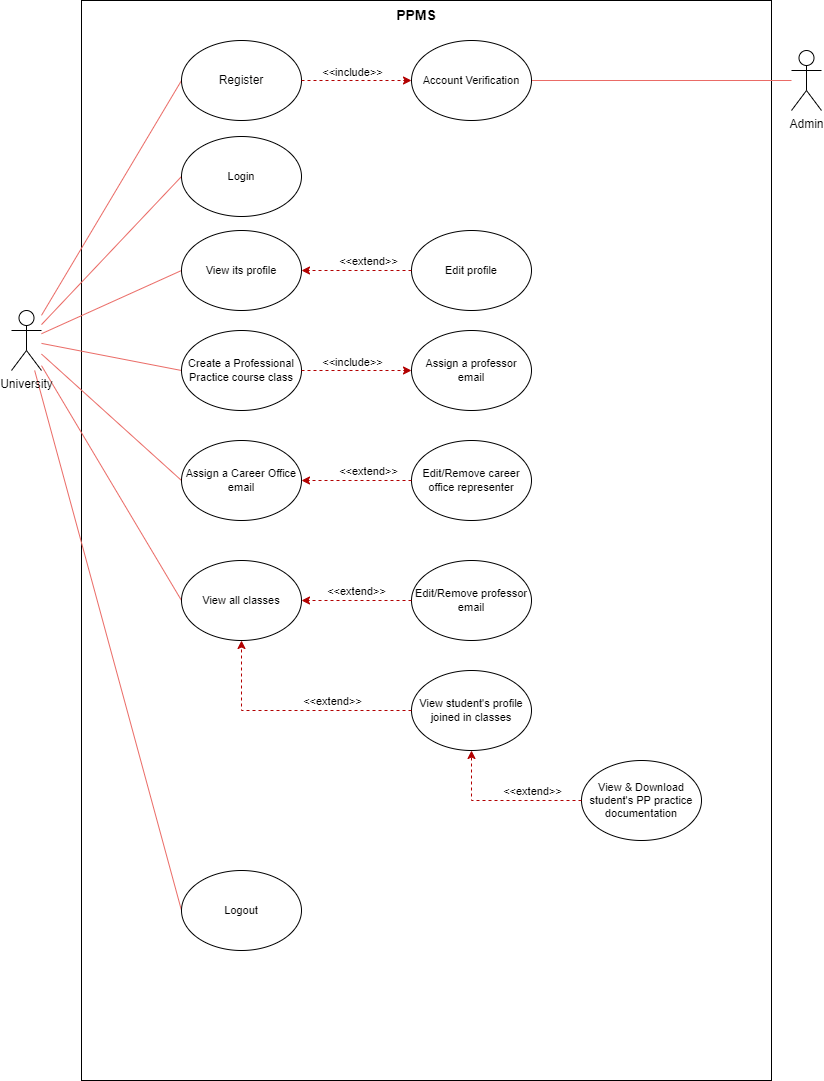

The diagram above was exported from draw.io. Its source (the exported page's mxGraphModel, read from the mxfile embedded in the PNG):
<mxGraphModel dx="1422" dy="734" grid="1" gridSize="10" guides="1" tooltips="1" connect="1" arrows="1" fold="1" page="1" pageScale="1" pageWidth="850" pageHeight="1100" math="0" shadow="0">
  <root>
    <mxCell id="0" />
    <mxCell id="1" parent="0" />
    <mxCell id="y3vBJhCLCEZpS7G5-Yhy-5" value="" style="rounded=0;whiteSpace=wrap;html=1;labelBackgroundColor=none;labelBorderColor=none;" parent="1" vertex="1">
      <mxGeometry x="90" y="10" width="690" height="1080" as="geometry" />
    </mxCell>
    <mxCell id="y3vBJhCLCEZpS7G5-Yhy-90" style="edgeStyle=none;rounded=0;orthogonalLoop=1;jettySize=auto;html=1;entryX=0;entryY=0.5;entryDx=0;entryDy=0;labelBackgroundColor=none;labelBorderColor=none;fontSize=11;fontColor=#000000;endArrow=none;endFill=0;strokeColor=#EA6B66;" parent="1" source="y3vBJhCLCEZpS7G5-Yhy-1" target="y3vBJhCLCEZpS7G5-Yhy-3" edge="1">
      <mxGeometry relative="1" as="geometry" />
    </mxCell>
    <mxCell id="y3vBJhCLCEZpS7G5-Yhy-91" style="edgeStyle=none;rounded=0;orthogonalLoop=1;jettySize=auto;html=1;entryX=0;entryY=0.5;entryDx=0;entryDy=0;labelBackgroundColor=none;labelBorderColor=none;fontSize=11;fontColor=#000000;endArrow=none;endFill=0;strokeColor=#EA6B66;" parent="1" source="y3vBJhCLCEZpS7G5-Yhy-1" target="y3vBJhCLCEZpS7G5-Yhy-63" edge="1">
      <mxGeometry relative="1" as="geometry" />
    </mxCell>
    <mxCell id="y3vBJhCLCEZpS7G5-Yhy-92" style="edgeStyle=none;rounded=0;orthogonalLoop=1;jettySize=auto;html=1;entryX=0;entryY=0.5;entryDx=0;entryDy=0;labelBackgroundColor=none;labelBorderColor=none;fontSize=11;fontColor=#000000;endArrow=none;endFill=0;strokeColor=#EA6B66;" parent="1" source="y3vBJhCLCEZpS7G5-Yhy-1" target="y3vBJhCLCEZpS7G5-Yhy-67" edge="1">
      <mxGeometry relative="1" as="geometry" />
    </mxCell>
    <mxCell id="y3vBJhCLCEZpS7G5-Yhy-93" style="edgeStyle=none;rounded=0;orthogonalLoop=1;jettySize=auto;html=1;entryX=0;entryY=0.5;entryDx=0;entryDy=0;labelBackgroundColor=none;labelBorderColor=none;fontSize=11;fontColor=#000000;endArrow=none;endFill=0;strokeColor=#EA6B66;" parent="1" source="y3vBJhCLCEZpS7G5-Yhy-1" target="y3vBJhCLCEZpS7G5-Yhy-71" edge="1">
      <mxGeometry relative="1" as="geometry" />
    </mxCell>
    <mxCell id="y3vBJhCLCEZpS7G5-Yhy-94" style="edgeStyle=none;rounded=0;orthogonalLoop=1;jettySize=auto;html=1;entryX=0;entryY=0.5;entryDx=0;entryDy=0;labelBackgroundColor=none;labelBorderColor=none;fontSize=11;fontColor=#000000;endArrow=none;endFill=0;strokeColor=#EA6B66;" parent="1" source="y3vBJhCLCEZpS7G5-Yhy-1" target="y3vBJhCLCEZpS7G5-Yhy-78" edge="1">
      <mxGeometry relative="1" as="geometry" />
    </mxCell>
    <mxCell id="y3vBJhCLCEZpS7G5-Yhy-95" style="edgeStyle=none;rounded=0;orthogonalLoop=1;jettySize=auto;html=1;entryX=0;entryY=0.5;entryDx=0;entryDy=0;labelBackgroundColor=none;labelBorderColor=none;fontSize=11;fontColor=#000000;endArrow=none;endFill=0;strokeColor=#EA6B66;" parent="1" source="y3vBJhCLCEZpS7G5-Yhy-1" target="y3vBJhCLCEZpS7G5-Yhy-82" edge="1">
      <mxGeometry relative="1" as="geometry" />
    </mxCell>
    <mxCell id="y3vBJhCLCEZpS7G5-Yhy-96" style="edgeStyle=none;rounded=0;orthogonalLoop=1;jettySize=auto;html=1;entryX=0;entryY=0.5;entryDx=0;entryDy=0;labelBackgroundColor=none;labelBorderColor=none;fontSize=11;fontColor=#000000;endArrow=none;endFill=0;strokeColor=#EA6B66;" parent="1" source="y3vBJhCLCEZpS7G5-Yhy-1" target="y3vBJhCLCEZpS7G5-Yhy-85" edge="1">
      <mxGeometry relative="1" as="geometry" />
    </mxCell>
    <mxCell id="y3vBJhCLCEZpS7G5-Yhy-1" value="University" style="shape=umlActor;verticalLabelPosition=bottom;verticalAlign=top;html=1;outlineConnect=0;labelBackgroundColor=none;labelBorderColor=none;" parent="1" vertex="1">
      <mxGeometry x="20" y="320" width="30" height="60" as="geometry" />
    </mxCell>
    <mxCell id="y3vBJhCLCEZpS7G5-Yhy-3" value="Register" style="ellipse;whiteSpace=wrap;html=1;labelBackgroundColor=none;labelBorderColor=none;" parent="1" vertex="1">
      <mxGeometry x="190" y="50" width="120" height="80" as="geometry" />
    </mxCell>
    <mxCell id="y3vBJhCLCEZpS7G5-Yhy-66" style="edgeStyle=none;rounded=0;orthogonalLoop=1;jettySize=auto;html=1;labelBackgroundColor=none;labelBorderColor=none;fontSize=11;fontColor=#000000;endArrow=none;endFill=0;strokeColor=#EA6B66;" parent="1" source="y3vBJhCLCEZpS7G5-Yhy-6" target="y3vBJhCLCEZpS7G5-Yhy-62" edge="1">
      <mxGeometry relative="1" as="geometry" />
    </mxCell>
    <mxCell id="y3vBJhCLCEZpS7G5-Yhy-6" value="Admin" style="shape=umlActor;verticalLabelPosition=bottom;verticalAlign=top;html=1;outlineConnect=0;labelBackgroundColor=none;labelBorderColor=none;" parent="1" vertex="1">
      <mxGeometry x="800" y="60" width="30" height="60" as="geometry" />
    </mxCell>
    <mxCell id="y3vBJhCLCEZpS7G5-Yhy-8" value="&lt;b&gt;&lt;font style=&quot;font-size: 14px&quot;&gt;PPMS&lt;/font&gt;&lt;/b&gt;" style="text;html=1;strokeColor=none;fillColor=none;align=center;verticalAlign=middle;whiteSpace=wrap;rounded=0;labelBackgroundColor=none;labelBorderColor=none;" parent="1" vertex="1">
      <mxGeometry x="395" y="10" width="60" height="30" as="geometry" />
    </mxCell>
    <mxCell id="y3vBJhCLCEZpS7G5-Yhy-62" value="&lt;font color=&quot;#000000&quot;&gt;Account Verification&lt;/font&gt;" style="ellipse;whiteSpace=wrap;html=1;labelBackgroundColor=none;labelBorderColor=none;fontSize=11;fontColor=#67AB9F;fillColor=#FFFFFF;" parent="1" vertex="1">
      <mxGeometry x="420" y="50" width="120" height="80" as="geometry" />
    </mxCell>
    <mxCell id="y3vBJhCLCEZpS7G5-Yhy-63" value="Login" style="ellipse;whiteSpace=wrap;html=1;labelBackgroundColor=none;labelBorderColor=none;fontSize=11;fontColor=#000000;fillColor=#FFFFFF;" parent="1" vertex="1">
      <mxGeometry x="190" y="146" width="120" height="80" as="geometry" />
    </mxCell>
    <mxCell id="y3vBJhCLCEZpS7G5-Yhy-64" value="" style="edgeStyle=orthogonalEdgeStyle;rounded=0;orthogonalLoop=1;jettySize=auto;html=1;fontSize=14;fillColor=#e51400;dashed=1;labelBackgroundColor=none;labelBorderColor=none;strokeColor=#B20000;" parent="1" source="y3vBJhCLCEZpS7G5-Yhy-3" target="y3vBJhCLCEZpS7G5-Yhy-62" edge="1">
      <mxGeometry relative="1" as="geometry">
        <mxPoint x="310" y="89.5" as="sourcePoint" />
        <mxPoint x="410" y="89.5" as="targetPoint" />
      </mxGeometry>
    </mxCell>
    <mxCell id="y3vBJhCLCEZpS7G5-Yhy-65" value="&lt;font style=&quot;font-size: 11px&quot;&gt;&amp;lt;&amp;lt;include&amp;gt;&amp;gt;&lt;/font&gt;" style="edgeLabel;html=1;align=center;verticalAlign=middle;resizable=0;points=[];fontSize=14;labelBackgroundColor=none;labelBorderColor=none;" parent="y3vBJhCLCEZpS7G5-Yhy-64" vertex="1" connectable="0">
      <mxGeometry x="0.1964" y="-1" relative="1" as="geometry">
        <mxPoint x="-16" y="-11" as="offset" />
      </mxGeometry>
    </mxCell>
    <mxCell id="y3vBJhCLCEZpS7G5-Yhy-67" value="View its profile" style="ellipse;whiteSpace=wrap;html=1;labelBackgroundColor=none;labelBorderColor=none;fontSize=11;fontColor=#000000;fillColor=#FFFFFF;" parent="1" vertex="1">
      <mxGeometry x="190" y="240" width="120" height="80" as="geometry" />
    </mxCell>
    <mxCell id="y3vBJhCLCEZpS7G5-Yhy-68" value="Edit profile" style="ellipse;whiteSpace=wrap;html=1;labelBackgroundColor=none;labelBorderColor=none;fontSize=11;fontColor=#000000;fillColor=#FFFFFF;" parent="1" vertex="1">
      <mxGeometry x="420" y="240" width="120" height="80" as="geometry" />
    </mxCell>
    <mxCell id="y3vBJhCLCEZpS7G5-Yhy-69" value="" style="edgeStyle=orthogonalEdgeStyle;rounded=0;orthogonalLoop=1;jettySize=auto;html=1;fontSize=11;dashed=1;labelBackgroundColor=none;labelBorderColor=none;fillColor=#e51400;strokeColor=#B20000;" parent="1" source="y3vBJhCLCEZpS7G5-Yhy-68" target="y3vBJhCLCEZpS7G5-Yhy-67" edge="1">
      <mxGeometry relative="1" as="geometry">
        <mxPoint x="400" y="310" as="sourcePoint" />
        <mxPoint x="300" y="310" as="targetPoint" />
        <Array as="points" />
      </mxGeometry>
    </mxCell>
    <mxCell id="y3vBJhCLCEZpS7G5-Yhy-70" value="&amp;lt;&amp;lt;extend&amp;gt;&amp;gt;" style="edgeLabel;html=1;align=center;verticalAlign=middle;resizable=0;points=[];fontSize=11;labelBackgroundColor=none;labelBorderColor=none;" parent="y3vBJhCLCEZpS7G5-Yhy-69" vertex="1" connectable="0">
      <mxGeometry x="-0.2578" y="-1" relative="1" as="geometry">
        <mxPoint x="-3" y="-9" as="offset" />
      </mxGeometry>
    </mxCell>
    <mxCell id="y3vBJhCLCEZpS7G5-Yhy-71" value="Create a Professional Practice course class" style="ellipse;whiteSpace=wrap;html=1;labelBackgroundColor=none;labelBorderColor=none;fontSize=11;fontColor=#000000;fillColor=#FFFFFF;" parent="1" vertex="1">
      <mxGeometry x="190" y="340" width="120" height="80" as="geometry" />
    </mxCell>
    <mxCell id="y3vBJhCLCEZpS7G5-Yhy-72" value="Assign a professor email" style="ellipse;whiteSpace=wrap;html=1;labelBackgroundColor=none;labelBorderColor=none;fontSize=11;fontColor=#000000;fillColor=#FFFFFF;" parent="1" vertex="1">
      <mxGeometry x="420" y="340" width="120" height="80" as="geometry" />
    </mxCell>
    <mxCell id="y3vBJhCLCEZpS7G5-Yhy-73" value="" style="edgeStyle=orthogonalEdgeStyle;rounded=0;orthogonalLoop=1;jettySize=auto;html=1;fontSize=14;fillColor=#e51400;dashed=1;labelBackgroundColor=none;labelBorderColor=none;strokeColor=#B20000;" parent="1" source="y3vBJhCLCEZpS7G5-Yhy-71" target="y3vBJhCLCEZpS7G5-Yhy-72" edge="1">
      <mxGeometry relative="1" as="geometry">
        <mxPoint x="310" y="379.5" as="sourcePoint" />
        <mxPoint x="410" y="379.5" as="targetPoint" />
      </mxGeometry>
    </mxCell>
    <mxCell id="y3vBJhCLCEZpS7G5-Yhy-74" value="&lt;font style=&quot;font-size: 11px&quot;&gt;&amp;lt;&amp;lt;include&amp;gt;&amp;gt;&lt;/font&gt;" style="edgeLabel;html=1;align=center;verticalAlign=middle;resizable=0;points=[];fontSize=14;labelBackgroundColor=none;labelBorderColor=none;" parent="y3vBJhCLCEZpS7G5-Yhy-73" vertex="1" connectable="0">
      <mxGeometry x="0.1964" y="-1" relative="1" as="geometry">
        <mxPoint x="-16" y="-11" as="offset" />
      </mxGeometry>
    </mxCell>
    <mxCell id="y3vBJhCLCEZpS7G5-Yhy-75" value="Edit/Remove professor email" style="ellipse;whiteSpace=wrap;html=1;labelBackgroundColor=none;labelBorderColor=none;fontSize=11;fontColor=#000000;fillColor=#FFFFFF;" parent="1" vertex="1">
      <mxGeometry x="420" y="570" width="120" height="80" as="geometry" />
    </mxCell>
    <mxCell id="y3vBJhCLCEZpS7G5-Yhy-76" value="" style="edgeStyle=orthogonalEdgeStyle;rounded=0;orthogonalLoop=1;jettySize=auto;html=1;fontSize=11;dashed=1;labelBackgroundColor=none;labelBorderColor=none;fillColor=#e51400;strokeColor=#B20000;" parent="1" source="y3vBJhCLCEZpS7G5-Yhy-75" target="y3vBJhCLCEZpS7G5-Yhy-82" edge="1">
      <mxGeometry relative="1" as="geometry">
        <mxPoint x="380" y="460" as="sourcePoint" />
        <mxPoint x="280" y="460" as="targetPoint" />
        <Array as="points" />
      </mxGeometry>
    </mxCell>
    <mxCell id="y3vBJhCLCEZpS7G5-Yhy-77" value="&amp;lt;&amp;lt;extend&amp;gt;&amp;gt;" style="edgeLabel;html=1;align=center;verticalAlign=middle;resizable=0;points=[];fontSize=11;labelBackgroundColor=none;labelBorderColor=none;" parent="y3vBJhCLCEZpS7G5-Yhy-76" vertex="1" connectable="0">
      <mxGeometry x="-0.2578" y="-1" relative="1" as="geometry">
        <mxPoint x="-15" y="-9" as="offset" />
      </mxGeometry>
    </mxCell>
    <mxCell id="y3vBJhCLCEZpS7G5-Yhy-78" value="Assign a Career Office email" style="ellipse;whiteSpace=wrap;html=1;labelBackgroundColor=none;labelBorderColor=none;fontSize=11;fontColor=#000000;fillColor=#FFFFFF;" parent="1" vertex="1">
      <mxGeometry x="190" y="450" width="120" height="80" as="geometry" />
    </mxCell>
    <mxCell id="y3vBJhCLCEZpS7G5-Yhy-79" value="Edit/Remove career office representer" style="ellipse;whiteSpace=wrap;html=1;labelBackgroundColor=none;labelBorderColor=none;fontSize=11;fontColor=#000000;fillColor=#FFFFFF;" parent="1" vertex="1">
      <mxGeometry x="420" y="450" width="120" height="80" as="geometry" />
    </mxCell>
    <mxCell id="y3vBJhCLCEZpS7G5-Yhy-80" value="" style="edgeStyle=orthogonalEdgeStyle;rounded=0;orthogonalLoop=1;jettySize=auto;html=1;fontSize=11;dashed=1;labelBackgroundColor=none;labelBorderColor=none;fillColor=#e51400;strokeColor=#B20000;" parent="1" source="y3vBJhCLCEZpS7G5-Yhy-79" target="y3vBJhCLCEZpS7G5-Yhy-78" edge="1">
      <mxGeometry relative="1" as="geometry">
        <mxPoint x="410" y="480" as="sourcePoint" />
        <mxPoint x="240" y="430" as="targetPoint" />
        <Array as="points" />
      </mxGeometry>
    </mxCell>
    <mxCell id="y3vBJhCLCEZpS7G5-Yhy-81" value="&amp;lt;&amp;lt;extend&amp;gt;&amp;gt;" style="edgeLabel;html=1;align=center;verticalAlign=middle;resizable=0;points=[];fontSize=11;labelBackgroundColor=none;labelBorderColor=none;" parent="y3vBJhCLCEZpS7G5-Yhy-80" vertex="1" connectable="0">
      <mxGeometry x="-0.2578" y="-1" relative="1" as="geometry">
        <mxPoint x="-3" y="-9" as="offset" />
      </mxGeometry>
    </mxCell>
    <mxCell id="y3vBJhCLCEZpS7G5-Yhy-82" value="View all classes" style="ellipse;whiteSpace=wrap;html=1;labelBackgroundColor=none;labelBorderColor=none;fontSize=11;fontColor=#000000;fillColor=#FFFFFF;" parent="1" vertex="1">
      <mxGeometry x="190" y="570" width="120" height="80" as="geometry" />
    </mxCell>
    <mxCell id="y3vBJhCLCEZpS7G5-Yhy-83" value="View student's profile joined in classes" style="ellipse;whiteSpace=wrap;html=1;labelBackgroundColor=none;labelBorderColor=none;fontSize=11;fontColor=#000000;fillColor=#FFFFFF;" parent="1" vertex="1">
      <mxGeometry x="420" y="680" width="120" height="80" as="geometry" />
    </mxCell>
    <mxCell id="y3vBJhCLCEZpS7G5-Yhy-84" value="View &amp;amp; Download student's PP practice documentation" style="ellipse;whiteSpace=wrap;html=1;labelBackgroundColor=none;labelBorderColor=none;fontSize=11;fontColor=#000000;fillColor=#FFFFFF;" parent="1" vertex="1">
      <mxGeometry x="590" y="770" width="120" height="80" as="geometry" />
    </mxCell>
    <mxCell id="y3vBJhCLCEZpS7G5-Yhy-85" value="Logout" style="ellipse;whiteSpace=wrap;html=1;labelBackgroundColor=none;labelBorderColor=none;fontSize=11;fontColor=#000000;fillColor=#FFFFFF;" parent="1" vertex="1">
      <mxGeometry x="190" y="880" width="120" height="80" as="geometry" />
    </mxCell>
    <mxCell id="y3vBJhCLCEZpS7G5-Yhy-86" value="" style="edgeStyle=orthogonalEdgeStyle;rounded=0;orthogonalLoop=1;jettySize=auto;html=1;fontSize=11;dashed=1;labelBackgroundColor=none;labelBorderColor=none;fillColor=#e51400;strokeColor=#B20000;" parent="1" source="y3vBJhCLCEZpS7G5-Yhy-83" target="y3vBJhCLCEZpS7G5-Yhy-82" edge="1">
      <mxGeometry relative="1" as="geometry">
        <mxPoint x="430" y="620" as="sourcePoint" />
        <mxPoint x="320" y="620" as="targetPoint" />
        <Array as="points" />
      </mxGeometry>
    </mxCell>
    <mxCell id="y3vBJhCLCEZpS7G5-Yhy-87" value="&amp;lt;&amp;lt;extend&amp;gt;&amp;gt;" style="edgeLabel;html=1;align=center;verticalAlign=middle;resizable=0;points=[];fontSize=11;labelBackgroundColor=none;labelBorderColor=none;" parent="y3vBJhCLCEZpS7G5-Yhy-86" vertex="1" connectable="0">
      <mxGeometry x="-0.2578" y="-1" relative="1" as="geometry">
        <mxPoint x="9" y="-9" as="offset" />
      </mxGeometry>
    </mxCell>
    <mxCell id="y3vBJhCLCEZpS7G5-Yhy-88" value="" style="edgeStyle=orthogonalEdgeStyle;rounded=0;orthogonalLoop=1;jettySize=auto;html=1;fontSize=11;dashed=1;labelBackgroundColor=none;labelBorderColor=none;fillColor=#e51400;strokeColor=#B20000;exitX=0;exitY=0.5;exitDx=0;exitDy=0;" parent="1" target="y3vBJhCLCEZpS7G5-Yhy-83" edge="1" source="y3vBJhCLCEZpS7G5-Yhy-84">
      <mxGeometry relative="1" as="geometry">
        <mxPoint x="410" y="820" as="sourcePoint" />
        <mxPoint x="240" y="650" as="targetPoint" />
        <Array as="points" />
      </mxGeometry>
    </mxCell>
    <mxCell id="y3vBJhCLCEZpS7G5-Yhy-89" value="&amp;lt;&amp;lt;extend&amp;gt;&amp;gt;" style="edgeLabel;html=1;align=center;verticalAlign=middle;resizable=0;points=[];fontSize=11;labelBackgroundColor=none;labelBorderColor=none;" parent="y3vBJhCLCEZpS7G5-Yhy-88" vertex="1" connectable="0">
      <mxGeometry x="-0.2578" y="-1" relative="1" as="geometry">
        <mxPoint x="9" y="-9" as="offset" />
      </mxGeometry>
    </mxCell>
  </root>
</mxGraphModel>